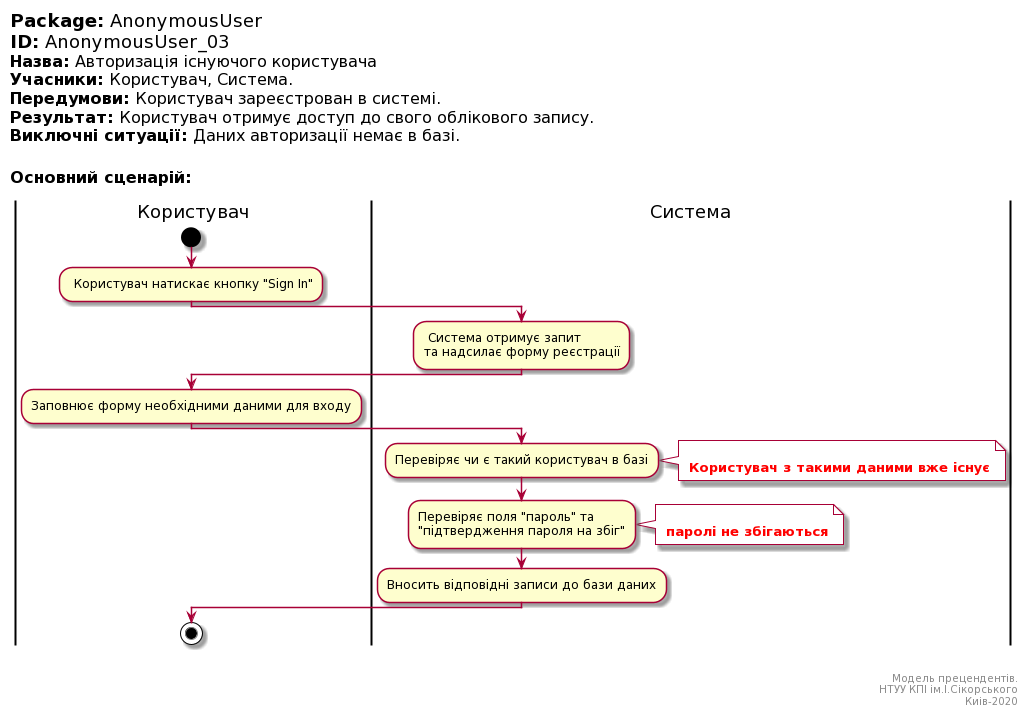

The diagram above was rendered by PlantUML. Its source (embedded in the PNG):
@startuml
left header
<font color=000 size=18><b>Package:</b> AnonymousUser
<font color=000 size=18><b>ID:</b> AnonymousUser_03
<font color=000 size=16><b>Назва:</b> Авторизація існуючого користувача
<font color=000 size=16><b>Учасники:</b> Користувач, Система.
<font color=000 size=16><b>Передумови:</b> Користувач зареєстрован в системі.
<font color=000 size=16><b>Результат:</b> Користувач отримує доступ до свого облікового запису.
<font color=000 size=16><b>Виключні ситуації:</b> Даних авторизації немає в базі.


<font color=000 size=16><b>Основний сценарій:</b>

end header

|Користувач|
start
: Користувач натискає кнопку "Sign In";

|Система|
: Система отримує запит \nта надсилає форму реєстрації;


|Користувач|

:Заповнює форму необхідними даними для входу;


|Система|
:Перевіряє чи є такий користувач в базі;
note right #aaaaa

<font color=red><b> Користувач з такими даними вже існує
end note

|Система|
:Перевіряє поля "пароль" та \n"підтвердження пароля на збіг";


|Система|
note right #aaaaa

<font color=red><b> паролі не збігаються
end note
:Вносить відповідні записи до бази даних;

|Користувач|
stop;

right footer


Модель прецендентів.
НТУУ КПІ ім.І.Сікорського
Киів-2020
end footer
@enduml